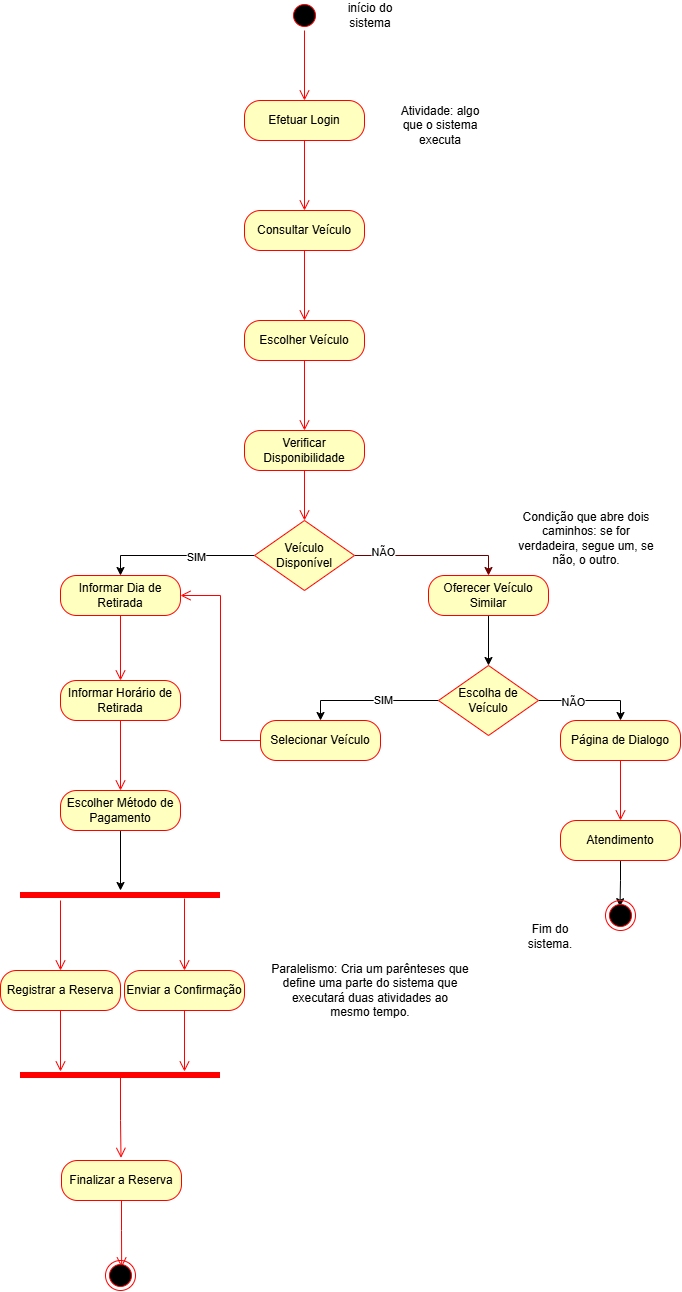

The diagram above was exported from draw.io. Its source (the exported page's mxGraphModel, read from the mxfile embedded in the PNG):
<mxGraphModel dx="2438" dy="1340" grid="1" gridSize="10" guides="1" tooltips="1" connect="1" arrows="1" fold="1" page="1" pageScale="1" pageWidth="827" pageHeight="1169" math="0" shadow="0">
  <root>
    <mxCell id="0" />
    <mxCell id="1" parent="0" />
    <mxCell id="rTv8rgR5W0LyJeU29SvP-1" parent="1" style="ellipse;html=1;shape=startState;fillColor=#000000;strokeColor=#ff0000;" value="" vertex="1">
      <mxGeometry height="30" width="30" x="399" y="10" as="geometry" />
    </mxCell>
    <mxCell id="rTv8rgR5W0LyJeU29SvP-2" edge="1" parent="1" source="rTv8rgR5W0LyJeU29SvP-1" style="edgeStyle=orthogonalEdgeStyle;html=1;verticalAlign=bottom;endArrow=open;endSize=8;strokeColor=#ff0000;rounded=0;defaultLabelBackgroundColor=page;entryX=0.5;entryY=0;entryDx=0;entryDy=0;" target="rTv8rgR5W0LyJeU29SvP-3" value="">
      <mxGeometry relative="1" as="geometry">
        <mxPoint x="414" y="100" as="targetPoint" />
      </mxGeometry>
    </mxCell>
    <mxCell id="rTv8rgR5W0LyJeU29SvP-3" parent="1" style="rounded=1;whiteSpace=wrap;html=1;arcSize=40;fontColor=#000000;fillColor=#ffffc0;strokeColor=#ff0000;" value="Efetuar Login" vertex="1">
      <mxGeometry height="40" width="120" x="354" y="110" as="geometry" />
    </mxCell>
    <mxCell id="rTv8rgR5W0LyJeU29SvP-4" edge="1" parent="1" source="rTv8rgR5W0LyJeU29SvP-3" style="edgeStyle=orthogonalEdgeStyle;html=1;verticalAlign=bottom;endArrow=open;endSize=8;strokeColor=#ff0000;rounded=0;defaultLabelBackgroundColor=page;entryX=0.5;entryY=0;entryDx=0;entryDy=0;" target="rTv8rgR5W0LyJeU29SvP-5" value="">
      <mxGeometry relative="1" as="geometry">
        <mxPoint x="414" y="210" as="targetPoint" />
      </mxGeometry>
    </mxCell>
    <mxCell id="rTv8rgR5W0LyJeU29SvP-5" parent="1" style="rounded=1;whiteSpace=wrap;html=1;arcSize=40;fontColor=#000000;fillColor=#ffffc0;strokeColor=#ff0000;" value="Consultar Veículo" vertex="1">
      <mxGeometry height="40" width="120" x="354" y="220" as="geometry" />
    </mxCell>
    <mxCell id="rTv8rgR5W0LyJeU29SvP-6" edge="1" parent="1" source="rTv8rgR5W0LyJeU29SvP-5" style="edgeStyle=orthogonalEdgeStyle;html=1;verticalAlign=bottom;endArrow=open;endSize=8;strokeColor=#ff0000;rounded=0;defaultLabelBackgroundColor=page;entryX=0.5;entryY=0;entryDx=0;entryDy=0;" target="rTv8rgR5W0LyJeU29SvP-7" value="">
      <mxGeometry relative="1" as="geometry">
        <mxPoint x="414" y="330" as="targetPoint" />
      </mxGeometry>
    </mxCell>
    <mxCell id="rTv8rgR5W0LyJeU29SvP-7" parent="1" style="rounded=1;whiteSpace=wrap;html=1;arcSize=40;fontColor=#000000;fillColor=#ffffc0;strokeColor=#ff0000;" value="Escolher Veículo" vertex="1">
      <mxGeometry height="40" width="120" x="354" y="330" as="geometry" />
    </mxCell>
    <mxCell id="rTv8rgR5W0LyJeU29SvP-8" edge="1" parent="1" source="rTv8rgR5W0LyJeU29SvP-7" style="edgeStyle=orthogonalEdgeStyle;html=1;verticalAlign=bottom;endArrow=open;endSize=8;strokeColor=#ff0000;rounded=0;defaultLabelBackgroundColor=page;entryX=0.5;entryY=0;entryDx=0;entryDy=0;" target="rTv8rgR5W0LyJeU29SvP-9" value="">
      <mxGeometry relative="1" x="-0.2105" as="geometry">
        <mxPoint x="414" y="430" as="targetPoint" />
      </mxGeometry>
    </mxCell>
    <mxCell id="rTv8rgR5W0LyJeU29SvP-9" parent="1" style="rounded=1;whiteSpace=wrap;html=1;arcSize=40;fontColor=#000000;fillColor=#ffffc0;strokeColor=#ff0000;" value="Verificar Disponibilidade" vertex="1">
      <mxGeometry height="40" width="120" x="354" y="440" as="geometry" />
    </mxCell>
    <mxCell id="rTv8rgR5W0LyJeU29SvP-10" edge="1" parent="1" source="rTv8rgR5W0LyJeU29SvP-9" style="edgeStyle=orthogonalEdgeStyle;html=1;verticalAlign=bottom;endArrow=open;endSize=8;strokeColor=#ff0000;rounded=0;defaultLabelBackgroundColor=page;entryX=0.5;entryY=0;entryDx=0;entryDy=0;" target="rTv8rgR5W0LyJeU29SvP-11" value="">
      <mxGeometry relative="1" x="-0.2424" as="geometry">
        <mxPoint x="414" y="530" as="targetPoint" />
      </mxGeometry>
    </mxCell>
    <mxCell id="rTv8rgR5W0LyJeU29SvP-17" edge="1" parent="1" source="rTv8rgR5W0LyJeU29SvP-11" style="edgeStyle=orthogonalEdgeStyle;rounded=0;orthogonalLoop=1;jettySize=auto;html=1;entryX=0.5;entryY=0;entryDx=0;entryDy=0;defaultLabelBackgroundColor=page;" target="rTv8rgR5W0LyJeU29SvP-14">
      <mxGeometry relative="1" as="geometry" />
    </mxCell>
    <mxCell id="rTv8rgR5W0LyJeU29SvP-24" connectable="0" parent="rTv8rgR5W0LyJeU29SvP-17" style="edgeLabel;html=1;align=center;verticalAlign=middle;resizable=0;points=[];inheritText=1;defaultLabelBackgroundColor=page;" value="SIM" vertex="1">
      <mxGeometry relative="1" x="-0.234" y="1" as="geometry">
        <mxPoint as="offset" />
      </mxGeometry>
    </mxCell>
    <mxCell id="rTv8rgR5W0LyJeU29SvP-21" edge="1" parent="1" source="rTv8rgR5W0LyJeU29SvP-11" style="edgeStyle=orthogonalEdgeStyle;rounded=0;orthogonalLoop=1;jettySize=auto;html=1;defaultLabelBackgroundColor=page;fillColor=#a20025;strokeColor=#6F0000;entryX=0.5;entryY=0;entryDx=0;entryDy=0;" target="rTv8rgR5W0LyJeU29SvP-20">
      <mxGeometry relative="1" as="geometry" />
    </mxCell>
    <mxCell id="rTv8rgR5W0LyJeU29SvP-25" connectable="0" parent="rTv8rgR5W0LyJeU29SvP-21" style="edgeLabel;html=1;align=center;verticalAlign=middle;resizable=0;points=[];inheritText=1;defaultLabelBackgroundColor=page;" value="NÃO" vertex="1">
      <mxGeometry relative="1" x="-0.6341" y="3" as="geometry">
        <mxPoint as="offset" />
      </mxGeometry>
    </mxCell>
    <mxCell id="rTv8rgR5W0LyJeU29SvP-11" parent="1" style="rhombus;whiteSpace=wrap;html=1;fontColor=#000000;fillColor=#ffffc0;strokeColor=#ff0000;" value="Veículo Disponível" vertex="1">
      <mxGeometry height="70" width="100" x="364" y="530" as="geometry" />
    </mxCell>
    <mxCell id="rTv8rgR5W0LyJeU29SvP-14" parent="1" style="rounded=1;whiteSpace=wrap;html=1;arcSize=40;fontColor=#000000;fillColor=#ffffc0;strokeColor=#ff0000;" value="Informar Dia de Retirada" vertex="1">
      <mxGeometry height="40" width="120" x="170" y="585" as="geometry" />
    </mxCell>
    <mxCell id="rTv8rgR5W0LyJeU29SvP-15" edge="1" parent="1" source="rTv8rgR5W0LyJeU29SvP-14" style="edgeStyle=orthogonalEdgeStyle;html=1;verticalAlign=bottom;endArrow=open;endSize=8;strokeColor=#ff0000;rounded=0;defaultLabelBackgroundColor=page;entryX=0.5;entryY=0;entryDx=0;entryDy=0;" target="rTv8rgR5W0LyJeU29SvP-18" value="">
      <mxGeometry relative="1" as="geometry">
        <mxPoint x="230" y="685" as="targetPoint" />
      </mxGeometry>
    </mxCell>
    <mxCell id="rTv8rgR5W0LyJeU29SvP-18" parent="1" style="rounded=1;whiteSpace=wrap;html=1;arcSize=40;fontColor=#000000;fillColor=#ffffc0;strokeColor=#ff0000;" value="Informar Horário de Retirada" vertex="1">
      <mxGeometry height="40" width="120" x="170" y="690" as="geometry" />
    </mxCell>
    <mxCell id="rTv8rgR5W0LyJeU29SvP-19" edge="1" parent="1" source="rTv8rgR5W0LyJeU29SvP-18" style="edgeStyle=orthogonalEdgeStyle;html=1;verticalAlign=bottom;endArrow=open;endSize=8;strokeColor=#ff0000;rounded=0;defaultLabelBackgroundColor=page;entryX=0.5;entryY=0;entryDx=0;entryDy=0;" target="rTv8rgR5W0LyJeU29SvP-42" value="">
      <mxGeometry relative="1" as="geometry">
        <mxPoint x="230" y="810" as="targetPoint" />
      </mxGeometry>
    </mxCell>
    <mxCell id="rTv8rgR5W0LyJeU29SvP-31" edge="1" parent="1" source="rTv8rgR5W0LyJeU29SvP-20" style="edgeStyle=orthogonalEdgeStyle;rounded=0;orthogonalLoop=1;jettySize=auto;html=1;exitX=0.5;exitY=1;exitDx=0;exitDy=0;entryX=0.5;entryY=0;entryDx=0;entryDy=0;defaultLabelBackgroundColor=page;" target="rTv8rgR5W0LyJeU29SvP-28">
      <mxGeometry relative="1" as="geometry" />
    </mxCell>
    <mxCell id="rTv8rgR5W0LyJeU29SvP-20" parent="1" style="rounded=1;whiteSpace=wrap;html=1;arcSize=40;fontColor=#000000;fillColor=#ffffc0;strokeColor=#ff0000;" value="Oferecer Veículo Similar" vertex="1">
      <mxGeometry height="40" width="120" x="538" y="585" as="geometry" />
    </mxCell>
    <mxCell id="rTv8rgR5W0LyJeU29SvP-34" edge="1" parent="1" source="rTv8rgR5W0LyJeU29SvP-28" style="edgeStyle=orthogonalEdgeStyle;rounded=0;orthogonalLoop=1;jettySize=auto;html=1;entryX=0.5;entryY=0;entryDx=0;entryDy=0;defaultLabelBackgroundColor=page;" target="rTv8rgR5W0LyJeU29SvP-32">
      <mxGeometry relative="1" as="geometry" />
    </mxCell>
    <mxCell id="rTv8rgR5W0LyJeU29SvP-35" connectable="0" parent="rTv8rgR5W0LyJeU29SvP-34" style="edgeLabel;html=1;align=center;verticalAlign=middle;resizable=0;points=[];inheritText=1;defaultLabelBackgroundColor=page;" value="SIM" vertex="1">
      <mxGeometry relative="1" x="-0.1864" y="-1" as="geometry">
        <mxPoint as="offset" />
      </mxGeometry>
    </mxCell>
    <mxCell id="rTv8rgR5W0LyJeU29SvP-40" edge="1" parent="1" source="rTv8rgR5W0LyJeU29SvP-28" style="edgeStyle=orthogonalEdgeStyle;rounded=0;orthogonalLoop=1;jettySize=auto;html=1;entryX=0.5;entryY=0;entryDx=0;entryDy=0;defaultLabelBackgroundColor=page;" target="rTv8rgR5W0LyJeU29SvP-36">
      <mxGeometry relative="1" as="geometry" />
    </mxCell>
    <mxCell id="rTv8rgR5W0LyJeU29SvP-41" connectable="0" parent="rTv8rgR5W0LyJeU29SvP-40" style="edgeLabel;html=1;align=center;verticalAlign=middle;resizable=0;points=[];inheritText=1;defaultLabelBackgroundColor=page;" value="NÃO" vertex="1">
      <mxGeometry relative="1" x="-0.339" y="-1" as="geometry">
        <mxPoint as="offset" />
      </mxGeometry>
    </mxCell>
    <mxCell id="rTv8rgR5W0LyJeU29SvP-28" parent="1" style="rhombus;whiteSpace=wrap;html=1;fontColor=#000000;fillColor=#ffffc0;strokeColor=#ff0000;" value="Escolha de Veículo" vertex="1">
      <mxGeometry height="70" width="100" x="548" y="675" as="geometry" />
    </mxCell>
    <mxCell id="rTv8rgR5W0LyJeU29SvP-32" parent="1" style="rounded=1;whiteSpace=wrap;html=1;arcSize=40;fontColor=#000000;fillColor=#ffffc0;strokeColor=#ff0000;" value="Selecionar Veículo" vertex="1">
      <mxGeometry height="40" width="120" x="370" y="730" as="geometry" />
    </mxCell>
    <mxCell id="rTv8rgR5W0LyJeU29SvP-33" edge="1" parent="1" source="rTv8rgR5W0LyJeU29SvP-32" style="edgeStyle=orthogonalEdgeStyle;html=1;verticalAlign=bottom;endArrow=open;endSize=8;strokeColor=#ff0000;rounded=0;defaultLabelBackgroundColor=page;entryX=1;entryY=0.5;entryDx=0;entryDy=0;" target="rTv8rgR5W0LyJeU29SvP-14" value="">
      <mxGeometry relative="1" x="-0.0367" as="geometry">
        <mxPoint x="460" y="840" as="targetPoint" />
      </mxGeometry>
    </mxCell>
    <mxCell id="rTv8rgR5W0LyJeU29SvP-36" parent="1" style="rounded=1;whiteSpace=wrap;html=1;arcSize=40;fontColor=#000000;fillColor=#ffffc0;strokeColor=#ff0000;" value="Página de Dialogo" vertex="1">
      <mxGeometry height="40" width="120" x="670" y="730" as="geometry" />
    </mxCell>
    <mxCell id="rTv8rgR5W0LyJeU29SvP-37" edge="1" parent="1" source="rTv8rgR5W0LyJeU29SvP-36" style="edgeStyle=orthogonalEdgeStyle;html=1;verticalAlign=bottom;endArrow=open;endSize=8;strokeColor=#ff0000;rounded=0;defaultLabelBackgroundColor=page;entryX=0.5;entryY=0;entryDx=0;entryDy=0;" target="rTv8rgR5W0LyJeU29SvP-38" value="">
      <mxGeometry relative="1" as="geometry">
        <mxPoint x="746" y="830" as="targetPoint" />
      </mxGeometry>
    </mxCell>
    <mxCell id="rTv8rgR5W0LyJeU29SvP-45" edge="1" parent="1" source="rTv8rgR5W0LyJeU29SvP-38" style="edgeStyle=orthogonalEdgeStyle;rounded=0;orthogonalLoop=1;jettySize=auto;html=1;entryX=0.483;entryY=0.206;entryDx=0;entryDy=0;defaultLabelBackgroundColor=page;entryPerimeter=0;" target="rTv8rgR5W0LyJeU29SvP-44">
      <mxGeometry relative="1" x="-0.1431" as="geometry" />
    </mxCell>
    <mxCell id="rTv8rgR5W0LyJeU29SvP-38" parent="1" style="rounded=1;whiteSpace=wrap;html=1;arcSize=40;fontColor=#000000;fillColor=#ffffc0;strokeColor=#ff0000;" value="Atendimento" vertex="1">
      <mxGeometry height="40" width="120" x="670" y="830" as="geometry" />
    </mxCell>
    <mxCell id="rTv8rgR5W0LyJeU29SvP-48" edge="1" parent="1" source="rTv8rgR5W0LyJeU29SvP-42" style="edgeStyle=orthogonalEdgeStyle;rounded=0;orthogonalLoop=1;jettySize=auto;html=1;defaultLabelBackgroundColor=page;" target="rTv8rgR5W0LyJeU29SvP-46">
      <mxGeometry relative="1" as="geometry" />
    </mxCell>
    <mxCell id="rTv8rgR5W0LyJeU29SvP-42" parent="1" style="rounded=1;whiteSpace=wrap;html=1;arcSize=40;fontColor=#000000;fillColor=#ffffc0;strokeColor=#ff0000;" value="Escolher Método de Pagamento" vertex="1">
      <mxGeometry height="40" width="120" x="170" y="800" as="geometry" />
    </mxCell>
    <mxCell id="rTv8rgR5W0LyJeU29SvP-44" parent="1" style="ellipse;html=1;shape=endState;fillColor=#000000;strokeColor=#ff0000;" value="" vertex="1">
      <mxGeometry height="30" width="30" x="715" y="910" as="geometry" />
    </mxCell>
    <mxCell id="rTv8rgR5W0LyJeU29SvP-46" parent="1" style="shape=line;html=1;strokeWidth=6;strokeColor=#ff0000;" value="" vertex="1">
      <mxGeometry height="10" width="200" x="130" y="900" as="geometry" />
    </mxCell>
    <mxCell id="rTv8rgR5W0LyJeU29SvP-47" edge="1" parent="1" source="rTv8rgR5W0LyJeU29SvP-46" style="edgeStyle=orthogonalEdgeStyle;html=1;verticalAlign=bottom;endArrow=open;endSize=8;strokeColor=#ff0000;rounded=0;defaultLabelBackgroundColor=page;exitX=0.2;exitY=1;exitDx=0;exitDy=0;exitPerimeter=0;entryX=0.5;entryY=0;entryDx=0;entryDy=0;" target="rTv8rgR5W0LyJeU29SvP-49" value="">
      <mxGeometry relative="1" x="0.4615" as="geometry">
        <mxPoint x="230" y="980" as="targetPoint" />
      </mxGeometry>
    </mxCell>
    <mxCell id="rTv8rgR5W0LyJeU29SvP-49" parent="1" style="rounded=1;whiteSpace=wrap;html=1;arcSize=40;fontColor=#000000;fillColor=#ffffc0;strokeColor=#ff0000;" value="Registrar a Reserva" vertex="1">
      <mxGeometry height="40" width="120" x="110" y="980" as="geometry" />
    </mxCell>
    <mxCell id="rTv8rgR5W0LyJeU29SvP-50" edge="1" parent="1" source="rTv8rgR5W0LyJeU29SvP-49" style="edgeStyle=orthogonalEdgeStyle;html=1;verticalAlign=bottom;endArrow=open;endSize=8;strokeColor=#ff0000;rounded=0;defaultLabelBackgroundColor=page;entryX=0.2;entryY=0.1;entryDx=0;entryDy=0;entryPerimeter=0;" target="rTv8rgR5W0LyJeU29SvP-54" value="">
      <mxGeometry relative="1" as="geometry">
        <mxPoint x="170" y="1080" as="targetPoint" />
      </mxGeometry>
    </mxCell>
    <mxCell id="rTv8rgR5W0LyJeU29SvP-51" parent="1" style="rounded=1;whiteSpace=wrap;html=1;arcSize=40;fontColor=#000000;fillColor=#ffffc0;strokeColor=#ff0000;" value="Enviar a Confirmação" vertex="1">
      <mxGeometry height="40" width="120" x="234" y="980" as="geometry" />
    </mxCell>
    <mxCell id="rTv8rgR5W0LyJeU29SvP-52" edge="1" parent="1" source="rTv8rgR5W0LyJeU29SvP-51" style="edgeStyle=orthogonalEdgeStyle;html=1;verticalAlign=bottom;endArrow=open;endSize=8;strokeColor=#ff0000;rounded=0;defaultLabelBackgroundColor=page;entryX=0.82;entryY=0.1;entryDx=0;entryDy=0;entryPerimeter=0;" target="rTv8rgR5W0LyJeU29SvP-54" value="">
      <mxGeometry relative="1" as="geometry">
        <mxPoint x="294" y="1080" as="targetPoint" />
      </mxGeometry>
    </mxCell>
    <mxCell id="rTv8rgR5W0LyJeU29SvP-53" edge="1" parent="1" source="rTv8rgR5W0LyJeU29SvP-46" style="edgeStyle=orthogonalEdgeStyle;html=1;verticalAlign=bottom;endArrow=open;endSize=8;strokeColor=#ff0000;rounded=0;defaultLabelBackgroundColor=page;exitX=0.82;exitY=0.8;exitDx=0;exitDy=0;exitPerimeter=0;entryX=0.5;entryY=0;entryDx=0;entryDy=0;" target="rTv8rgR5W0LyJeU29SvP-51" value="">
      <mxGeometry relative="1" x="0.8056" as="geometry">
        <mxPoint x="180" y="920" as="sourcePoint" />
        <mxPoint x="180" y="990" as="targetPoint" />
      </mxGeometry>
    </mxCell>
    <mxCell id="rTv8rgR5W0LyJeU29SvP-54" parent="1" style="shape=line;html=1;strokeWidth=6;strokeColor=#ff0000;" value="" vertex="1">
      <mxGeometry height="10" width="200" x="130" y="1080" as="geometry" />
    </mxCell>
    <mxCell id="rTv8rgR5W0LyJeU29SvP-55" edge="1" parent="1" source="rTv8rgR5W0LyJeU29SvP-54" style="edgeStyle=orthogonalEdgeStyle;html=1;verticalAlign=bottom;endArrow=open;endSize=8;strokeColor=#ff0000;rounded=0;defaultLabelBackgroundColor=page;exitX=0.5;exitY=0.706;exitDx=0;exitDy=0;exitPerimeter=0;entryX=0.496;entryY=-0.066;entryDx=0;entryDy=0;entryPerimeter=0;" target="rTv8rgR5W0LyJeU29SvP-56" value="">
      <mxGeometry relative="1" x="0.0752" as="geometry">
        <mxPoint x="230.5" y="1090.0000000000002" as="sourcePoint" />
        <mxPoint x="230.5" y="1169" as="targetPoint" />
      </mxGeometry>
    </mxCell>
    <mxCell id="rTv8rgR5W0LyJeU29SvP-56" parent="1" style="rounded=1;whiteSpace=wrap;html=1;arcSize=40;fontColor=#000000;fillColor=#ffffc0;strokeColor=#ff0000;" value="Finalizar a Reserva" vertex="1">
      <mxGeometry height="40" width="120" x="171" y="1170" as="geometry" />
    </mxCell>
    <mxCell id="rTv8rgR5W0LyJeU29SvP-57" edge="1" parent="1" source="rTv8rgR5W0LyJeU29SvP-56" style="edgeStyle=orthogonalEdgeStyle;html=1;verticalAlign=bottom;endArrow=open;endSize=8;strokeColor=#ff0000;rounded=0;defaultLabelBackgroundColor=page;entryX=0.539;entryY=0.233;entryDx=0;entryDy=0;entryPerimeter=0;" target="rTv8rgR5W0LyJeU29SvP-58" value="">
      <mxGeometry relative="1" x="-0.107" as="geometry">
        <mxPoint x="231" y="1270" as="targetPoint" />
      </mxGeometry>
    </mxCell>
    <mxCell id="rTv8rgR5W0LyJeU29SvP-58" parent="1" style="ellipse;html=1;shape=endState;fillColor=#000000;strokeColor=#ff0000;" value="" vertex="1">
      <mxGeometry height="30" width="30" x="215" y="1270" as="geometry" />
    </mxCell>
    <mxCell id="rTv8rgR5W0LyJeU29SvP-60" parent="1" style="text;html=1;whiteSpace=wrap;strokeColor=none;fillColor=none;align=center;verticalAlign=middle;rounded=0;" value="Condição que abre dois caminhos: se for verdadeira, segue um, se não, o outro." vertex="1">
      <mxGeometry height="55" width="152" x="620" y="520" as="geometry" />
    </mxCell>
    <mxCell id="rTv8rgR5W0LyJeU29SvP-62" parent="1" style="text;html=1;whiteSpace=wrap;strokeColor=none;fillColor=none;align=center;verticalAlign=middle;rounded=0;" value="início do sistema" vertex="1">
      <mxGeometry height="30" width="60" x="450" y="10" as="geometry" />
    </mxCell>
    <mxCell id="rTv8rgR5W0LyJeU29SvP-63" parent="1" style="text;html=1;whiteSpace=wrap;strokeColor=none;fillColor=none;align=center;verticalAlign=middle;rounded=0;" value="Atividade: algo que o sistema executa" vertex="1">
      <mxGeometry height="30" width="100" x="500" y="120" as="geometry" />
    </mxCell>
    <mxCell id="rTv8rgR5W0LyJeU29SvP-64" parent="1" style="text;html=1;whiteSpace=wrap;strokeColor=none;fillColor=none;align=center;verticalAlign=middle;rounded=0;" value="Paralelismo: Cria um parênteses que define uma parte do sistema que executará duas atividades ao mesmo tempo." vertex="1">
      <mxGeometry height="80" width="200" x="380" y="960" as="geometry" />
    </mxCell>
    <mxCell id="rTv8rgR5W0LyJeU29SvP-65" parent="1" style="text;html=1;whiteSpace=wrap;strokeColor=none;fillColor=none;align=center;verticalAlign=middle;rounded=0;" value="Fim do sistema." vertex="1">
      <mxGeometry height="30" width="60" x="630" y="931" as="geometry" />
    </mxCell>
  </root>
</mxGraphModel>